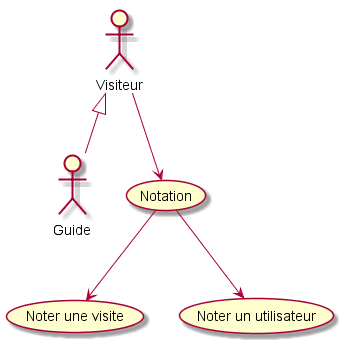

The diagram above was rendered by PlantUML. Its source (embedded in the PNG):
@startuml
'default
top to bottom direction
Visiteur <|-- Guide

Visiteur --> (Notation)
(Notation) --> (Noter une visite)
(Notation) --> (Noter un utilisateur)

@enduml